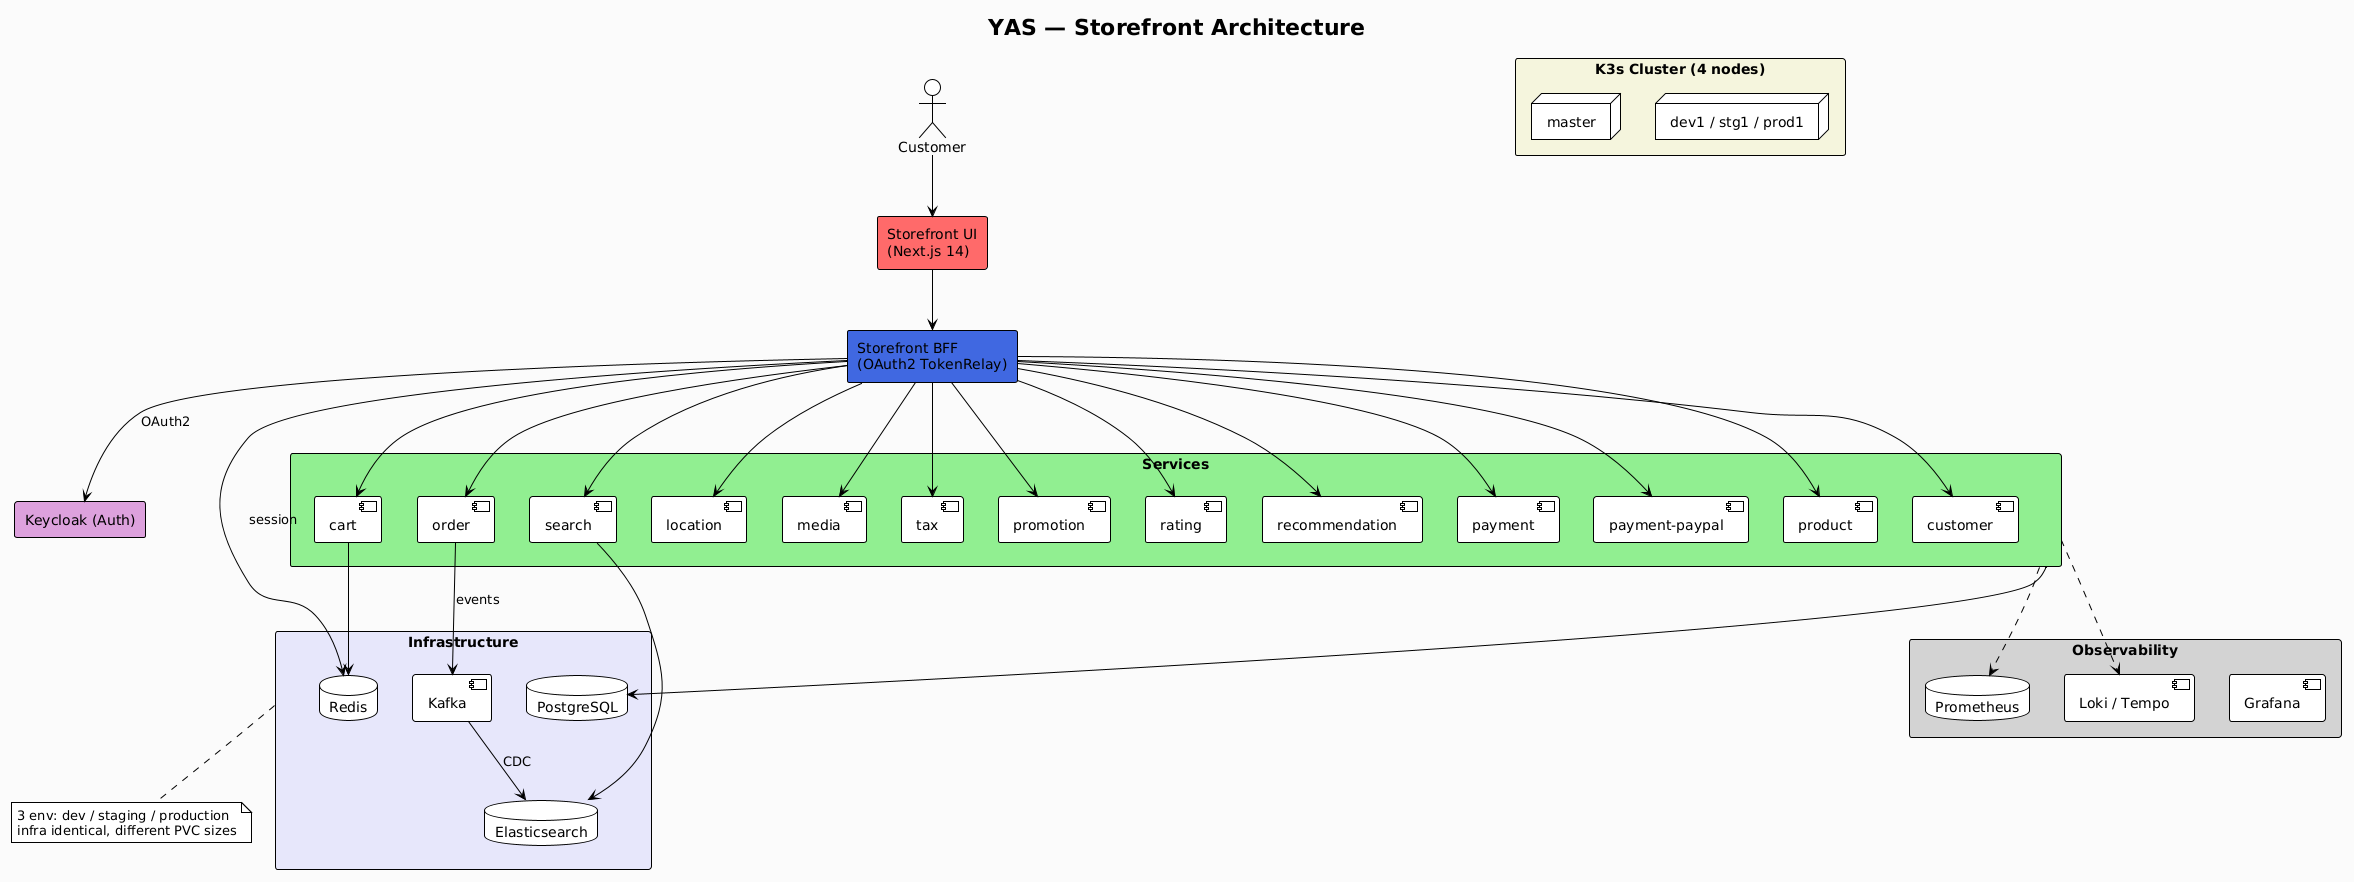

The diagram above was rendered by PlantUML. Its source (embedded in the PNG):
@startuml
!theme plain
title YAS — Storefront Architecture

skinparam backgroundColor #FAFAFA
skinparam fontSize 10

actor "Customer" as cust

rectangle "Storefront UI\n(Next.js 14)" as sf_ui #FF6B6B

rectangle "Storefront BFF\n(OAuth2 TokenRelay)" as sf_bff #4169E1

rectangle "Keycloak (Auth)" as kc #DDA0DD

rectangle "Services" as svc #90EE90 {
  [product] as product
  [customer] as customer
  [cart] as cart
  [order] as order
  [search] as search
  [location] as loc
  [media] as media
  [tax] as tax
  [promotion] as promo
  [rating] as rating
  [recommendation] as rec
  [payment] as pay
  [payment-paypal] as pp
}

rectangle "Infrastructure" as infra #E6E6FA {
  database "PostgreSQL" as pg
  [Kafka] as kafka
  database "Redis" as redis
  database "Elasticsearch" as es
}

rectangle "Observability" as obs #D3D3D3 {
  [Loki / Tempo] as lt
  database "Prometheus" as prom_obs
  [Grafana] as grafana
}

rectangle "K3s Cluster (4 nodes)" as k8s #F5F5DC {
  node "master" as m
  node "dev1 / stg1 / prod1" as workers
}

' ----- FLOW -----
cust --> sf_ui
sf_ui --> sf_bff
sf_bff --> kc : OAuth2
sf_bff --> product
sf_bff --> customer
sf_bff --> cart
sf_bff --> order
sf_bff --> search
sf_bff --> loc
sf_bff --> media
sf_bff --> tax
sf_bff --> promo
sf_bff --> rating
sf_bff --> rec
sf_bff --> pay
sf_bff --> pp
sf_bff --> redis : session

' ----- SERVICE → INFRA -----
svc --> pg
cart --> redis
order --> kafka : events
search --> es
kafka --> es : CDC

' ----- OBSERVABILITY -----
svc ..> lt
svc ..> prom_obs

note bottom of infra
  3 env: dev / staging / production
  infra identical, different PVC sizes
end note

@enduml